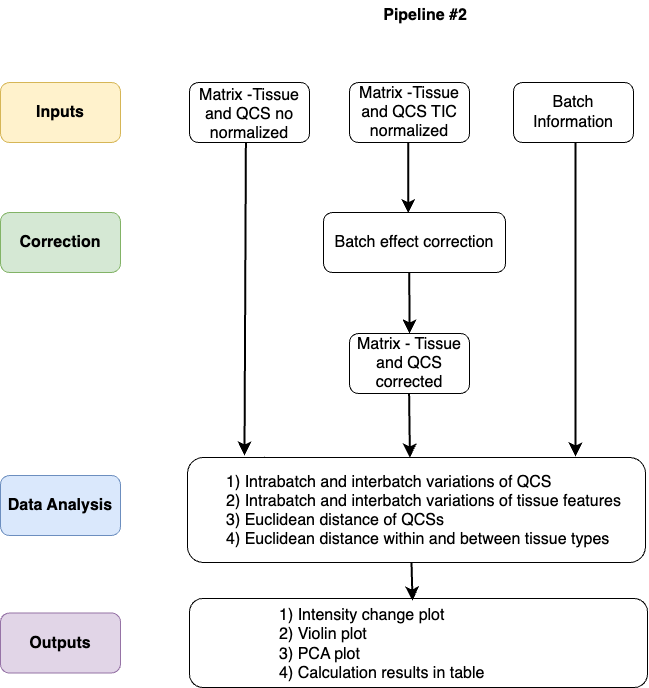

The diagram above was exported from draw.io. Its source (the exported page's mxGraphModel, read from the mxfile embedded in the PNG):
<mxGraphModel dx="1805" dy="1348" grid="0" gridSize="10" guides="1" tooltips="1" connect="1" arrows="1" fold="1" page="0" pageScale="1" pageWidth="827" pageHeight="1169" math="0" shadow="0">
  <root>
    <mxCell id="0" />
    <mxCell id="1" parent="0" />
    <mxCell id="T5d2wxN2M3ufRu_yWKNM-1" value="" style="rounded=1;whiteSpace=wrap;html=1;" vertex="1" parent="1">
      <mxGeometry x="-48" y="-30" width="120" height="60" as="geometry" />
    </mxCell>
    <mxCell id="T5d2wxN2M3ufRu_yWKNM-2" value="" style="endArrow=classic;html=1;rounded=0;fontSize=12;startSize=8;endSize=8;curved=1;exitX=0.5;exitY=1;exitDx=0;exitDy=0;entryX=0.143;entryY=0.033;entryDx=0;entryDy=0;entryPerimeter=0;" edge="1" parent="1" target="T5d2wxN2M3ufRu_yWKNM-13">
      <mxGeometry width="50" height="50" relative="1" as="geometry">
        <mxPoint x="173" y="367" as="sourcePoint" />
        <mxPoint x="12" y="98" as="targetPoint" />
      </mxGeometry>
    </mxCell>
    <mxCell id="T5d2wxN2M3ufRu_yWKNM-3" value="&lt;span class=&quot;custom-cursor-default-hover&quot; style=&quot;color: rgb(0, 0, 0); font-family: Helvetica; font-size: 16px; font-style: normal; font-variant-ligatures: normal; font-variant-caps: normal; font-weight: 400; letter-spacing: normal; orphans: 2; text-align: center; text-indent: 0px; text-transform: none; widows: 2; word-spacing: 0px; -webkit-text-stroke-width: 0px; white-space: normal; background-color: rgb(255, 255, 255); text-decoration-thickness: initial; text-decoration-style: initial; text-decoration-color: initial; display: inline !important; float: none;&quot;&gt;Matrix -Tissue and QCS TIC normalized&lt;/span&gt;" style="rounded=1;whiteSpace=wrap;html=1;" vertex="1" parent="1">
      <mxGeometry x="112" y="-30" width="120" height="60" as="geometry" />
    </mxCell>
    <mxCell id="T5d2wxN2M3ufRu_yWKNM-4" value="&lt;b class=&quot;custom-cursor-default-hover&quot;&gt;Pipeline #2&lt;/b&gt;" style="text;html=1;align=center;verticalAlign=middle;whiteSpace=wrap;rounded=0;fontSize=16;" vertex="1" parent="1">
      <mxGeometry x="144" y="-112" width="88" height="30" as="geometry" />
    </mxCell>
    <mxCell id="T5d2wxN2M3ufRu_yWKNM-5" value="&lt;span style=&quot;font-size: 16px;&quot;&gt;Batch Information&lt;/span&gt;" style="rounded=1;whiteSpace=wrap;html=1;" vertex="1" parent="1">
      <mxGeometry x="276" y="-30" width="120" height="60" as="geometry" />
    </mxCell>
    <mxCell id="T5d2wxN2M3ufRu_yWKNM-8" value="Matrix -Tissue and QCS no normalized" style="text;strokeColor=none;fillColor=none;html=1;align=center;verticalAlign=middle;whiteSpace=wrap;rounded=0;fontSize=16;" vertex="1" parent="1">
      <mxGeometry x="-45" y="-13" width="114" height="30" as="geometry" />
    </mxCell>
    <mxCell id="T5d2wxN2M3ufRu_yWKNM-13" value="&lt;div&gt;&lt;div&gt;&lt;div class=&quot;custom-cursor-default-hover&quot;&gt;&lt;div class=&quot;custom-cursor-default-hover&quot;&gt;&lt;span class=&quot;custom-cursor-default-hover&quot; style=&quot;font-size: 16px;&quot;&gt;&lt;br&gt;&lt;/span&gt;&lt;/div&gt;&lt;/div&gt;&lt;/div&gt;&lt;/div&gt;" style="rounded=1;whiteSpace=wrap;html=1;" vertex="1" parent="1">
      <mxGeometry x="-50" y="345" width="458" height="105" as="geometry" />
    </mxCell>
    <mxCell id="T5d2wxN2M3ufRu_yWKNM-14" value="&lt;span class=&quot;custom-cursor-default-hover&quot; style=&quot;font-size: 16px;&quot;&gt;&lt;b&gt;Inputs&lt;/b&gt;&lt;/span&gt;" style="rounded=1;whiteSpace=wrap;html=1;fillColor=#fff2cc;strokeColor=#d6b656;" vertex="1" parent="1">
      <mxGeometry x="-237" y="-30" width="120" height="60" as="geometry" />
    </mxCell>
    <mxCell id="T5d2wxN2M3ufRu_yWKNM-16" value="&lt;span class=&quot;custom-cursor-default-hover&quot; style=&quot;font-size: 16px;&quot;&gt;&lt;b&gt;Correction&lt;/b&gt;&lt;/span&gt;" style="rounded=1;whiteSpace=wrap;html=1;fillColor=#d5e8d4;strokeColor=#82b366;" vertex="1" parent="1">
      <mxGeometry x="-237" y="100" width="120" height="60" as="geometry" />
    </mxCell>
    <mxCell id="T5d2wxN2M3ufRu_yWKNM-17" value="&lt;span class=&quot;custom-cursor-default-hover&quot; style=&quot;font-size: 16px;&quot;&gt;&lt;b&gt;Data Analysis&lt;/b&gt;&lt;/span&gt;" style="rounded=1;whiteSpace=wrap;html=1;fillColor=#dae8fc;strokeColor=#6c8ebf;" vertex="1" parent="1">
      <mxGeometry x="-237" y="363" width="120" height="60" as="geometry" />
    </mxCell>
    <mxCell id="T5d2wxN2M3ufRu_yWKNM-18" value="" style="endArrow=classic;html=1;rounded=0;fontSize=12;startSize=8;endSize=8;curved=1;exitX=0.49;exitY=0.993;exitDx=0;exitDy=0;entryX=0.466;entryY=0.01;entryDx=0;entryDy=0;exitPerimeter=0;strokeWidth=2;entryPerimeter=0;" edge="1" parent="1" source="T5d2wxN2M3ufRu_yWKNM-3" target="T5d2wxN2M3ufRu_yWKNM-20">
      <mxGeometry width="50" height="50" relative="1" as="geometry">
        <mxPoint x="171.47" y="33" as="sourcePoint" />
        <mxPoint x="171.47" y="101" as="targetPoint" />
      </mxGeometry>
    </mxCell>
    <mxCell id="T5d2wxN2M3ufRu_yWKNM-20" value="&lt;div class=&quot;custom-cursor-default-hover&quot;&gt;&lt;span class=&quot;custom-cursor-default-hover&quot; style=&quot;color: rgb(0, 0, 0); font-family: Helvetica; font-size: 16px; font-style: normal; font-variant-ligatures: normal; font-variant-caps: normal; font-weight: 400; letter-spacing: normal; orphans: 2; text-align: center; text-indent: 0px; text-transform: none; widows: 2; word-spacing: 0px; -webkit-text-stroke-width: 0px; white-space: normal; background-color: rgb(255, 255, 255); text-decoration-thickness: initial; text-decoration-style: initial; text-decoration-color: initial; display: inline !important; float: none;&quot;&gt;Batch effect correction&lt;/span&gt;&lt;/div&gt;" style="rounded=1;whiteSpace=wrap;html=1;" vertex="1" parent="1">
      <mxGeometry x="86" y="100" width="182" height="60" as="geometry" />
    </mxCell>
    <mxCell id="T5d2wxN2M3ufRu_yWKNM-21" value="&lt;span class=&quot;custom-cursor-default-hover&quot; style=&quot;font-size: 16px;&quot;&gt;Matrix - Tissue and QCS corrected&lt;/span&gt;" style="rounded=1;whiteSpace=wrap;html=1;" vertex="1" parent="1">
      <mxGeometry x="112" y="221" width="120" height="60" as="geometry" />
    </mxCell>
    <mxCell id="T5d2wxN2M3ufRu_yWKNM-22" value="&lt;span class=&quot;custom-cursor-default-hover&quot; style=&quot;font-size: 16px;&quot;&gt;&lt;b&gt;Outputs&lt;/b&gt;&lt;/span&gt;" style="rounded=1;whiteSpace=wrap;html=1;fillColor=#e1d5e7;strokeColor=#9673a6;" vertex="1" parent="1">
      <mxGeometry x="-237" y="500.5" width="120" height="60" as="geometry" />
    </mxCell>
    <mxCell id="T5d2wxN2M3ufRu_yWKNM-23" value="" style="endArrow=classic;html=1;rounded=0;fontSize=12;startSize=8;endSize=8;curved=1;strokeWidth=2;" edge="1" parent="1">
      <mxGeometry width="50" height="50" relative="1" as="geometry">
        <mxPoint x="338" y="30" as="sourcePoint" />
        <mxPoint x="338" y="344" as="targetPoint" />
      </mxGeometry>
    </mxCell>
    <mxCell id="T5d2wxN2M3ufRu_yWKNM-25" value="&lt;div class=&quot;custom-cursor-default-hover&quot;&gt;&lt;div class=&quot;custom-cursor-default-hover&quot;&gt;&lt;br&gt;&lt;/div&gt;&lt;/div&gt;" style="rounded=1;whiteSpace=wrap;html=1;align=left;" vertex="1" parent="1">
      <mxGeometry x="-48" y="486" width="458" height="89" as="geometry" />
    </mxCell>
    <mxCell id="T5d2wxN2M3ufRu_yWKNM-27" value="&lt;span class=&quot;custom-cursor-default-hover&quot;&gt;1) Intrabatch and interbatch variations of QCS&lt;/span&gt;&lt;div&gt;2) Intrabatch and interbatch variations of tissue features&lt;/div&gt;&lt;div&gt;3) Euclidean distance of QCSs&lt;/div&gt;&lt;div&gt;4) Euclidean distance within and between tissue types&lt;br&gt;&lt;div style=&quot;font-size: 12px;&quot;&gt;&lt;div class=&quot;custom-cursor-default-hover&quot;&gt;&lt;/div&gt;&lt;/div&gt;&lt;/div&gt;&lt;div&gt;&lt;br&gt;&lt;/div&gt;" style="text;html=1;align=left;verticalAlign=middle;whiteSpace=wrap;rounded=0;fontSize=16;" vertex="1" parent="1">
      <mxGeometry x="-13" y="393" width="402" height="30" as="geometry" />
    </mxCell>
    <mxCell id="T5d2wxN2M3ufRu_yWKNM-31" value="&lt;div style=&quot;font-size: 12px;&quot; class=&quot;custom-cursor-default-hover&quot;&gt;&lt;span style=&quot;font-size: 16px;&quot;&gt;1) Intensity change plot&lt;/span&gt;&lt;/div&gt;&lt;div style=&quot;font-size: 12px;&quot; class=&quot;custom-cursor-default-hover&quot;&gt;&lt;span style=&quot;font-size: 16px;&quot;&gt;2) Violin plot&lt;/span&gt;&lt;/div&gt;&lt;div style=&quot;font-size: 12px;&quot; class=&quot;custom-cursor-default-hover&quot;&gt;&lt;span style=&quot;font-size: 16px;&quot;&gt;3) PCA plot&lt;/span&gt;&lt;/div&gt;&lt;div style=&quot;font-size: 12px;&quot; class=&quot;custom-cursor-default-hover&quot;&gt;&lt;span style=&quot;font-size: 16px;&quot;&gt;4) Calculation results in table&lt;/span&gt;&lt;/div&gt;" style="text;html=1;align=left;verticalAlign=middle;whiteSpace=wrap;rounded=0;fontSize=16;" vertex="1" parent="1">
      <mxGeometry x="40" y="516.5" width="264" height="30" as="geometry" />
    </mxCell>
    <mxCell id="T5d2wxN2M3ufRu_yWKNM-32" value="" style="endArrow=classic;html=1;rounded=0;fontSize=12;startSize=8;endSize=8;curved=1;strokeWidth=2;exitX=0.47;exitY=0.998;exitDx=0;exitDy=0;exitPerimeter=0;" edge="1" parent="1" source="T5d2wxN2M3ufRu_yWKNM-1">
      <mxGeometry width="50" height="50" relative="1" as="geometry">
        <mxPoint x="9" y="29" as="sourcePoint" />
        <mxPoint x="7" y="343" as="targetPoint" />
      </mxGeometry>
    </mxCell>
    <mxCell id="T5d2wxN2M3ufRu_yWKNM-37" value="" style="endArrow=classic;html=1;rounded=0;fontSize=12;startSize=8;endSize=8;curved=1;entryX=0.5;entryY=0;entryDx=0;entryDy=0;exitX=0.5;exitY=1;exitDx=0;exitDy=0;strokeWidth=2;" edge="1" parent="1">
      <mxGeometry width="50" height="50" relative="1" as="geometry">
        <mxPoint x="171.5899999999999" y="281" as="sourcePoint" />
        <mxPoint x="172.41" y="345" as="targetPoint" />
      </mxGeometry>
    </mxCell>
    <mxCell id="T5d2wxN2M3ufRu_yWKNM-38" value="" style="endArrow=classic;html=1;rounded=0;fontSize=12;startSize=8;endSize=8;curved=1;strokeWidth=2;entryX=0.5;entryY=0;entryDx=0;entryDy=0;" edge="1" parent="1" target="T5d2wxN2M3ufRu_yWKNM-21">
      <mxGeometry width="50" height="50" relative="1" as="geometry">
        <mxPoint x="171.8" y="160" as="sourcePoint" />
        <mxPoint x="172.21" y="219" as="targetPoint" />
      </mxGeometry>
    </mxCell>
    <mxCell id="T5d2wxN2M3ufRu_yWKNM-39" value="" style="endArrow=classic;html=1;rounded=0;fontSize=12;startSize=8;endSize=8;curved=1;exitX=0.5;exitY=1;exitDx=0;exitDy=0;strokeWidth=2;" edge="1" parent="1">
      <mxGeometry width="50" height="50" relative="1" as="geometry">
        <mxPoint x="173.9999999999999" y="450" as="sourcePoint" />
        <mxPoint x="175" y="488" as="targetPoint" />
      </mxGeometry>
    </mxCell>
  </root>
</mxGraphModel>